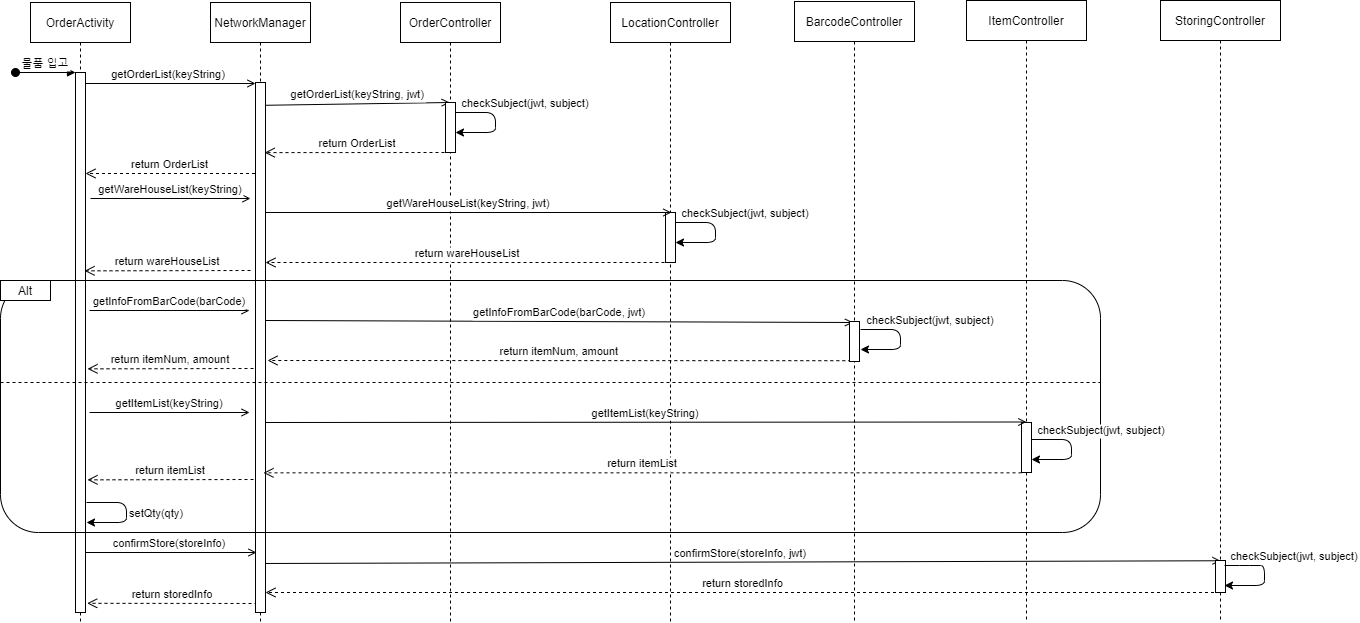

The diagram above was exported from draw.io. Its source (the exported page's mxGraphModel, read from the mxfile embedded in the PNG):
<mxGraphModel dx="1086" dy="806" grid="1" gridSize="10" guides="1" tooltips="1" connect="1" arrows="1" fold="1" page="1" pageScale="1" pageWidth="1390" pageHeight="980" math="0" shadow="0">
  <root>
    <mxCell id="0" />
    <mxCell id="1" parent="0" />
    <mxCell id="6u0Uyo9YaR9g32Oat1bm-29" value="return storedInfo" style="verticalAlign=bottom;endArrow=open;dashed=1;endSize=8;shadow=0;strokeWidth=1;entryX=1.167;entryY=0.983;entryDx=0;entryDy=0;entryPerimeter=0;" parent="1" target="6u0Uyo9YaR9g32Oat1bm-2" edge="1">
      <mxGeometry relative="1" as="geometry">
        <mxPoint x="170" y="701.9999999999999" as="targetPoint" />
        <mxPoint x="337" y="701" as="sourcePoint" />
      </mxGeometry>
    </mxCell>
    <mxCell id="6u0Uyo9YaR9g32Oat1bm-18" value="confirmStore(storeInfo, jwt)" style="verticalAlign=bottom;endArrow=open;shadow=0;strokeWidth=1;endFill=0;entryX=0.5;entryY=0.008;entryDx=0;entryDy=0;entryPerimeter=0;" parent="1" target="fFqSc2RxmLiA-9AAY8pF-25" edge="1">
      <mxGeometry relative="1" as="geometry">
        <mxPoint x="340" y="661" as="sourcePoint" />
        <mxPoint x="1290" y="660" as="targetPoint" />
      </mxGeometry>
    </mxCell>
    <mxCell id="6u0Uyo9YaR9g32Oat1bm-17" value="confirmStore(storeInfo)" style="verticalAlign=bottom;endArrow=open;shadow=0;strokeWidth=1;endFill=0;" parent="1" edge="1">
      <mxGeometry relative="1" as="geometry">
        <mxPoint x="162" y="650" as="sourcePoint" />
        <mxPoint x="336" y="650" as="targetPoint" />
      </mxGeometry>
    </mxCell>
    <mxCell id="6u0Uyo9YaR9g32Oat1bm-7" value="getOrderList(keyString)" style="verticalAlign=bottom;endArrow=open;shadow=0;strokeWidth=1;endFill=0;" parent="1" edge="1">
      <mxGeometry relative="1" as="geometry">
        <mxPoint x="160" y="181" as="sourcePoint" />
        <mxPoint x="335" y="181" as="targetPoint" />
      </mxGeometry>
    </mxCell>
    <mxCell id="6u0Uyo9YaR9g32Oat1bm-14" value="getOrderList(keyString, jwt)" style="verticalAlign=bottom;endArrow=open;shadow=0;strokeWidth=1;endFill=0;exitX=0.917;exitY=0.043;exitDx=0;exitDy=0;exitPerimeter=0;entryX=0.417;entryY=0;entryDx=0;entryDy=0;entryPerimeter=0;" parent="1" source="6u0Uyo9YaR9g32Oat1bm-5" target="6u0Uyo9YaR9g32Oat1bm-9" edge="1">
      <mxGeometry relative="1" as="geometry">
        <mxPoint x="350" y="203" as="sourcePoint" />
        <mxPoint x="520" y="203" as="targetPoint" />
        <Array as="points" />
      </mxGeometry>
    </mxCell>
    <mxCell id="6u0Uyo9YaR9g32Oat1bm-1" value="OrderActivity" style="shape=umlLifeline;perimeter=lifelinePerimeter;container=1;collapsible=0;recursiveResize=0;rounded=0;shadow=0;strokeWidth=1;" parent="1" vertex="1">
      <mxGeometry x="110" y="100" width="100" height="620" as="geometry" />
    </mxCell>
    <mxCell id="6u0Uyo9YaR9g32Oat1bm-3" value="물품 입고" style="verticalAlign=bottom;startArrow=oval;endArrow=block;startSize=8;shadow=0;strokeWidth=1;" parent="6u0Uyo9YaR9g32Oat1bm-1" target="6u0Uyo9YaR9g32Oat1bm-2" edge="1">
      <mxGeometry relative="1" as="geometry">
        <mxPoint x="-15" y="70" as="sourcePoint" />
      </mxGeometry>
    </mxCell>
    <mxCell id="6u0Uyo9YaR9g32Oat1bm-2" value="" style="points=[];perimeter=orthogonalPerimeter;rounded=0;shadow=0;strokeWidth=1;" parent="6u0Uyo9YaR9g32Oat1bm-1" vertex="1">
      <mxGeometry x="45" y="70" width="10" height="540" as="geometry" />
    </mxCell>
    <mxCell id="6u0Uyo9YaR9g32Oat1bm-4" value="NetworkManager" style="shape=umlLifeline;perimeter=lifelinePerimeter;container=1;collapsible=0;recursiveResize=0;rounded=0;shadow=0;strokeWidth=1;" parent="1" vertex="1">
      <mxGeometry x="290" y="100" width="100" height="620" as="geometry" />
    </mxCell>
    <mxCell id="6u0Uyo9YaR9g32Oat1bm-5" value="" style="points=[];perimeter=orthogonalPerimeter;rounded=0;shadow=0;strokeWidth=1;" parent="6u0Uyo9YaR9g32Oat1bm-4" vertex="1">
      <mxGeometry x="45" y="80" width="10" height="530" as="geometry" />
    </mxCell>
    <mxCell id="6u0Uyo9YaR9g32Oat1bm-6" value="return wareHouseList" style="verticalAlign=bottom;endArrow=open;dashed=1;endSize=8;shadow=0;strokeWidth=1;entryX=0.903;entryY=0.334;entryDx=0;entryDy=0;entryPerimeter=0;" parent="1" edge="1">
      <mxGeometry relative="1" as="geometry">
        <mxPoint x="164.02999999999997" y="368.34000000000003" as="targetPoint" />
        <mxPoint x="330" y="368" as="sourcePoint" />
      </mxGeometry>
    </mxCell>
    <mxCell id="6u0Uyo9YaR9g32Oat1bm-8" value="OrderController" style="shape=umlLifeline;perimeter=lifelinePerimeter;container=1;collapsible=0;recursiveResize=0;rounded=0;shadow=0;strokeWidth=1;" parent="1" vertex="1">
      <mxGeometry x="480" y="100" width="100" height="620" as="geometry" />
    </mxCell>
    <mxCell id="6u0Uyo9YaR9g32Oat1bm-10" value="return OrderList" style="verticalAlign=bottom;endArrow=open;dashed=1;endSize=8;shadow=0;strokeWidth=1;entryX=0.917;entryY=0.139;entryDx=0;entryDy=0;entryPerimeter=0;" parent="6u0Uyo9YaR9g32Oat1bm-8" edge="1">
      <mxGeometry relative="1" as="geometry">
        <mxPoint x="-135.82999999999993" y="150.11" as="targetPoint" />
        <mxPoint x="50" y="150" as="sourcePoint" />
        <Array as="points" />
      </mxGeometry>
    </mxCell>
    <mxCell id="6u0Uyo9YaR9g32Oat1bm-9" value="" style="points=[];perimeter=orthogonalPerimeter;rounded=0;shadow=0;strokeWidth=1;" parent="6u0Uyo9YaR9g32Oat1bm-8" vertex="1">
      <mxGeometry x="45" y="100" width="10" height="50" as="geometry" />
    </mxCell>
    <mxCell id="6u0Uyo9YaR9g32Oat1bm-26" value="checkSubject(jwt, subject)" style="verticalAlign=bottom;endArrow=classic;shadow=0;strokeWidth=1;endFill=1;" parent="6u0Uyo9YaR9g32Oat1bm-8" edge="1">
      <mxGeometry x="-0.2" y="30" relative="1" as="geometry">
        <mxPoint x="55" y="110" as="sourcePoint" />
        <mxPoint x="55" y="130" as="targetPoint" />
        <Array as="points">
          <mxPoint x="95" y="110" />
          <mxPoint x="95" y="130" />
        </Array>
        <mxPoint as="offset" />
      </mxGeometry>
    </mxCell>
    <mxCell id="6u0Uyo9YaR9g32Oat1bm-15" value="return OrderList" style="verticalAlign=bottom;endArrow=open;dashed=1;endSize=8;shadow=0;strokeWidth=1;" parent="1" edge="1">
      <mxGeometry relative="1" as="geometry">
        <mxPoint x="165" y="271" as="targetPoint" />
        <mxPoint x="334.5000000000002" y="271.0000000000001" as="sourcePoint" />
      </mxGeometry>
    </mxCell>
    <mxCell id="6u0Uyo9YaR9g32Oat1bm-16" value="getWareHouseList(keyString)" style="verticalAlign=bottom;endArrow=open;shadow=0;strokeWidth=1;endFill=0;" parent="1" edge="1">
      <mxGeometry relative="1" as="geometry">
        <mxPoint x="170" y="296" as="sourcePoint" />
        <mxPoint x="330" y="296" as="targetPoint" />
      </mxGeometry>
    </mxCell>
    <mxCell id="6u0Uyo9YaR9g32Oat1bm-20" value="" style="rounded=1;whiteSpace=wrap;html=1;fillColor=none;" parent="1" vertex="1">
      <mxGeometry x="80" y="378" width="1100" height="252" as="geometry" />
    </mxCell>
    <mxCell id="6u0Uyo9YaR9g32Oat1bm-21" value="Alt" style="rounded=0;whiteSpace=wrap;html=1;fillColor=default;gradientColor=none;" parent="1" vertex="1">
      <mxGeometry x="80" y="378" width="50" height="20" as="geometry" />
    </mxCell>
    <mxCell id="6u0Uyo9YaR9g32Oat1bm-22" value="getInfoFromBarCode(barCode)" style="verticalAlign=bottom;endArrow=open;shadow=0;strokeWidth=1;endFill=0;" parent="1" edge="1">
      <mxGeometry relative="1" as="geometry">
        <mxPoint x="169.04999999999995" y="408" as="sourcePoint" />
        <mxPoint x="329.04999999999995" y="408" as="targetPoint" />
      </mxGeometry>
    </mxCell>
    <mxCell id="6u0Uyo9YaR9g32Oat1bm-24" value="return itemNum, amount" style="verticalAlign=bottom;endArrow=open;dashed=1;endSize=8;shadow=0;strokeWidth=1;entryX=0.903;entryY=0.334;entryDx=0;entryDy=0;entryPerimeter=0;" parent="1" edge="1">
      <mxGeometry relative="1" as="geometry">
        <mxPoint x="167.01" y="466.34000000000003" as="targetPoint" />
        <mxPoint x="332.98" y="465.9999999999999" as="sourcePoint" />
      </mxGeometry>
    </mxCell>
    <mxCell id="6u0Uyo9YaR9g32Oat1bm-25" value="return itemNum, amount" style="verticalAlign=bottom;endArrow=open;dashed=1;endSize=8;shadow=0;strokeWidth=1;exitX=0.183;exitY=0.804;exitDx=0;exitDy=0;exitPerimeter=0;" parent="1" edge="1">
      <mxGeometry relative="1" as="geometry">
        <mxPoint x="347" y="458" as="targetPoint" />
        <mxPoint x="930.8299999999999" y="458.20000000000005" as="sourcePoint" />
      </mxGeometry>
    </mxCell>
    <mxCell id="6u0Uyo9YaR9g32Oat1bm-30" value="" style="endArrow=none;dashed=1;html=1;rounded=0;" parent="1" edge="1">
      <mxGeometry width="50" height="50" relative="1" as="geometry">
        <mxPoint x="80" y="480" as="sourcePoint" />
        <mxPoint x="1180" y="480" as="targetPoint" />
      </mxGeometry>
    </mxCell>
    <mxCell id="6u0Uyo9YaR9g32Oat1bm-12" value="return storedInfo" style="verticalAlign=bottom;endArrow=open;dashed=1;endSize=8;shadow=0;strokeWidth=1;" parent="1" source="fFqSc2RxmLiA-9AAY8pF-24" edge="1">
      <mxGeometry relative="1" as="geometry">
        <mxPoint x="345" y="690" as="targetPoint" />
        <mxPoint x="495" y="690" as="sourcePoint" />
      </mxGeometry>
    </mxCell>
    <mxCell id="6u0Uyo9YaR9g32Oat1bm-31" value="getItemList(keyString)" style="verticalAlign=bottom;endArrow=open;shadow=0;strokeWidth=1;endFill=0;" parent="1" edge="1">
      <mxGeometry relative="1" as="geometry">
        <mxPoint x="169.04999999999995" y="510" as="sourcePoint" />
        <mxPoint x="329.04999999999995" y="510" as="targetPoint" />
      </mxGeometry>
    </mxCell>
    <mxCell id="6u0Uyo9YaR9g32Oat1bm-33" value="return itemList" style="verticalAlign=bottom;endArrow=open;dashed=1;endSize=8;shadow=0;strokeWidth=1;entryX=0.903;entryY=0.334;entryDx=0;entryDy=0;entryPerimeter=0;" parent="1" edge="1">
      <mxGeometry relative="1" as="geometry">
        <mxPoint x="167.01" y="577.3400000000001" as="targetPoint" />
        <mxPoint x="332.98" y="577" as="sourcePoint" />
      </mxGeometry>
    </mxCell>
    <mxCell id="fFqSc2RxmLiA-9AAY8pF-1" value="LocationController" style="shape=umlLifeline;perimeter=lifelinePerimeter;container=1;collapsible=0;recursiveResize=0;rounded=0;shadow=0;strokeWidth=1;" parent="1" vertex="1">
      <mxGeometry x="690" y="100" width="120" height="620" as="geometry" />
    </mxCell>
    <mxCell id="6u0Uyo9YaR9g32Oat1bm-23" value="getInfoFromBarCode(barCode, jwt)" style="verticalAlign=bottom;endArrow=open;shadow=0;strokeWidth=1;endFill=0;entryX=0.35;entryY=0.025;entryDx=0;entryDy=0;entryPerimeter=0;" parent="fFqSc2RxmLiA-9AAY8pF-1" target="fFqSc2RxmLiA-9AAY8pF-11" edge="1">
      <mxGeometry relative="1" as="geometry">
        <mxPoint x="-345" y="318" as="sourcePoint" />
        <mxPoint x="232.49999999999955" y="318.3599999999999" as="targetPoint" />
        <Array as="points" />
      </mxGeometry>
    </mxCell>
    <mxCell id="6u0Uyo9YaR9g32Oat1bm-19" value="return wareHouseList" style="verticalAlign=bottom;endArrow=open;dashed=1;endSize=8;shadow=0;strokeWidth=1;" parent="fFqSc2RxmLiA-9AAY8pF-1" edge="1">
      <mxGeometry relative="1" as="geometry">
        <mxPoint x="-345" y="260" as="targetPoint" />
        <mxPoint x="60" y="260" as="sourcePoint" />
      </mxGeometry>
    </mxCell>
    <mxCell id="fFqSc2RxmLiA-9AAY8pF-2" value="" style="points=[];perimeter=orthogonalPerimeter;rounded=0;shadow=0;strokeWidth=1;" parent="fFqSc2RxmLiA-9AAY8pF-1" vertex="1">
      <mxGeometry x="55" y="210" width="10" height="50" as="geometry" />
    </mxCell>
    <mxCell id="fFqSc2RxmLiA-9AAY8pF-6" value="checkSubject(jwt, subject)" style="verticalAlign=bottom;endArrow=classic;shadow=0;strokeWidth=1;endFill=1;" parent="fFqSc2RxmLiA-9AAY8pF-1" edge="1">
      <mxGeometry x="-0.2" y="30" relative="1" as="geometry">
        <mxPoint x="65" y="219.9999999999999" as="sourcePoint" />
        <mxPoint x="65" y="240" as="targetPoint" />
        <Array as="points">
          <mxPoint x="105" y="220" />
          <mxPoint x="105" y="240" />
        </Array>
        <mxPoint as="offset" />
      </mxGeometry>
    </mxCell>
    <mxCell id="fFqSc2RxmLiA-9AAY8pF-10" value="BarcodeController" style="shape=umlLifeline;perimeter=lifelinePerimeter;container=1;collapsible=0;recursiveResize=0;rounded=0;shadow=0;strokeWidth=1;" parent="1" vertex="1">
      <mxGeometry x="874" y="99" width="120" height="621" as="geometry" />
    </mxCell>
    <mxCell id="fFqSc2RxmLiA-9AAY8pF-11" value="" style="points=[];perimeter=orthogonalPerimeter;rounded=0;shadow=0;strokeWidth=1;" parent="fFqSc2RxmLiA-9AAY8pF-10" vertex="1">
      <mxGeometry x="55" y="320" width="10" height="40" as="geometry" />
    </mxCell>
    <mxCell id="fFqSc2RxmLiA-9AAY8pF-7" value="checkSubject(jwt, subject)" style="verticalAlign=bottom;endArrow=classic;shadow=0;strokeWidth=1;endFill=1;" parent="fFqSc2RxmLiA-9AAY8pF-10" edge="1">
      <mxGeometry x="-0.2" y="30" relative="1" as="geometry">
        <mxPoint x="66" y="328" as="sourcePoint" />
        <mxPoint x="66" y="348" as="targetPoint" />
        <Array as="points">
          <mxPoint x="106" y="328" />
          <mxPoint x="106" y="348" />
        </Array>
        <mxPoint as="offset" />
      </mxGeometry>
    </mxCell>
    <mxCell id="fFqSc2RxmLiA-9AAY8pF-4" value="getWareHouseList(keyString, jwt)" style="verticalAlign=bottom;endArrow=open;shadow=0;strokeWidth=1;endFill=0;entryX=0.583;entryY=0;entryDx=0;entryDy=0;entryPerimeter=0;" parent="1" target="fFqSc2RxmLiA-9AAY8pF-2" edge="1">
      <mxGeometry relative="1" as="geometry">
        <mxPoint x="345" y="310" as="sourcePoint" />
        <mxPoint x="740" y="307" as="targetPoint" />
        <Array as="points" />
      </mxGeometry>
    </mxCell>
    <mxCell id="fFqSc2RxmLiA-9AAY8pF-19" value="ItemController" style="shape=umlLifeline;perimeter=lifelinePerimeter;container=1;collapsible=0;recursiveResize=0;rounded=0;shadow=0;strokeWidth=1;" parent="1" vertex="1">
      <mxGeometry x="1046" y="98" width="120" height="622" as="geometry" />
    </mxCell>
    <mxCell id="fFqSc2RxmLiA-9AAY8pF-20" value="" style="points=[];perimeter=orthogonalPerimeter;rounded=0;shadow=0;strokeWidth=1;" parent="fFqSc2RxmLiA-9AAY8pF-19" vertex="1">
      <mxGeometry x="55" y="422" width="10" height="50" as="geometry" />
    </mxCell>
    <mxCell id="fFqSc2RxmLiA-9AAY8pF-9" value="checkSubject(jwt, subject)" style="verticalAlign=bottom;endArrow=classic;shadow=0;strokeWidth=1;endFill=1;" parent="fFqSc2RxmLiA-9AAY8pF-19" edge="1">
      <mxGeometry x="-0.2" y="30" relative="1" as="geometry">
        <mxPoint x="65" y="439" as="sourcePoint" />
        <mxPoint x="65" y="459" as="targetPoint" />
        <Array as="points">
          <mxPoint x="105" y="439" />
          <mxPoint x="105" y="459" />
        </Array>
        <mxPoint as="offset" />
      </mxGeometry>
    </mxCell>
    <mxCell id="fFqSc2RxmLiA-9AAY8pF-21" value="getItemList(keyString)" style="verticalAlign=bottom;endArrow=open;shadow=0;strokeWidth=1;endFill=0;entryX=0.483;entryY=-0.01;entryDx=0;entryDy=0;entryPerimeter=0;" parent="1" target="fFqSc2RxmLiA-9AAY8pF-20" edge="1">
      <mxGeometry relative="1" as="geometry">
        <mxPoint x="345.03999999999996" y="520" as="sourcePoint" />
        <mxPoint x="1100" y="520" as="targetPoint" />
      </mxGeometry>
    </mxCell>
    <mxCell id="fFqSc2RxmLiA-9AAY8pF-22" value="return itemList" style="verticalAlign=bottom;endArrow=open;dashed=1;endSize=8;shadow=0;strokeWidth=1;entryX=0.903;entryY=0.334;entryDx=0;entryDy=0;entryPerimeter=0;" parent="1" edge="1">
      <mxGeometry relative="1" as="geometry">
        <mxPoint x="343" y="570.3400000000001" as="targetPoint" />
        <mxPoint x="1101" y="570.3400000000001" as="sourcePoint" />
      </mxGeometry>
    </mxCell>
    <mxCell id="fFqSc2RxmLiA-9AAY8pF-23" value="setQty(qty)" style="verticalAlign=bottom;endArrow=classic;shadow=0;strokeWidth=1;endFill=1;" parent="1" edge="1">
      <mxGeometry x="0.2" y="-30" relative="1" as="geometry">
        <mxPoint x="166" y="600" as="sourcePoint" />
        <mxPoint x="166" y="620" as="targetPoint" />
        <Array as="points">
          <mxPoint x="206" y="600" />
          <mxPoint x="206" y="620" />
        </Array>
        <mxPoint x="30" y="30" as="offset" />
      </mxGeometry>
    </mxCell>
    <mxCell id="fFqSc2RxmLiA-9AAY8pF-24" value="StoringController" style="shape=umlLifeline;perimeter=lifelinePerimeter;container=1;collapsible=0;recursiveResize=0;rounded=0;shadow=0;strokeWidth=1;" parent="1" vertex="1">
      <mxGeometry x="1240" y="98" width="120" height="622" as="geometry" />
    </mxCell>
    <mxCell id="fFqSc2RxmLiA-9AAY8pF-25" value="" style="points=[];perimeter=orthogonalPerimeter;rounded=0;shadow=0;strokeWidth=1;" parent="fFqSc2RxmLiA-9AAY8pF-24" vertex="1">
      <mxGeometry x="55" y="560" width="10" height="32" as="geometry" />
    </mxCell>
    <mxCell id="fFqSc2RxmLiA-9AAY8pF-26" value="checkSubject(jwt, subject)" style="verticalAlign=bottom;endArrow=classic;shadow=0;strokeWidth=1;endFill=1;" parent="fFqSc2RxmLiA-9AAY8pF-24" edge="1">
      <mxGeometry x="-0.2" y="30" relative="1" as="geometry">
        <mxPoint x="64" y="565" as="sourcePoint" />
        <mxPoint x="64" y="585" as="targetPoint" />
        <Array as="points">
          <mxPoint x="89" y="565" />
          <mxPoint x="104" y="565" />
          <mxPoint x="104" y="585" />
        </Array>
        <mxPoint as="offset" />
      </mxGeometry>
    </mxCell>
  </root>
</mxGraphModel>